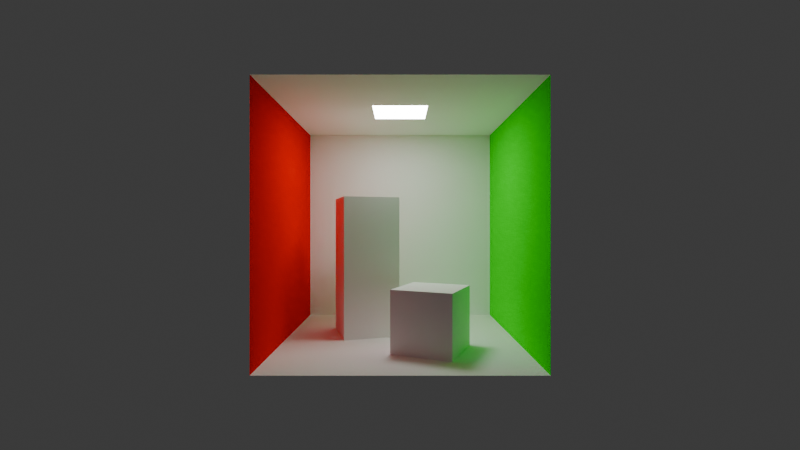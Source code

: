 # Source: my_cornell_2.blend  (saved by Blender 4.1.24; exported with 4.5.12 LTS)
import bpy
from mathutils import Matrix  # noqa: F401  (used for matrix-valued properties, if any)

bpy.ops.wm.read_factory_settings(use_empty=True)
scene = bpy.context.scene
scene.name = 'Scene'

# ---- collections
col_collection = bpy.data.collections.new('Collection'); scene.collection.children.link(col_collection)

# ---- materials (node trees are filled in below, after node groups)
mat_whitediffuse = bpy.data.materials.new('WhiteDiffuse')
mat_whitediffuse.diffuse_color = (0.7991, 0.7991, 0.7991, 1.0)
mat_whitediffuse.roughness = 0.5
mat_whitediffuse.metallic = 0.5
mat_reddiffuse = bpy.data.materials.new('RedDiffuse')
mat_reddiffuse.preview_render_type = 'CUBE'
mat_reddiffuse.diffuse_color = (1.0, 0.0, 0.0, 1.0)
mat_reddiffuse.roughness = 0.5
mat_reddiffuse.metallic = 0.5
mat_greendiffuse = bpy.data.materials.new('GreenDiffuse')
mat_greendiffuse.diffuse_color = (0.0, 1.0, 0.0, 1.0)
mat_greendiffuse.roughness = 0.5
mat_greendiffuse.metallic = 0.5
mat_light = bpy.data.materials.new('Light')
mat_light.alpha_threshold = 0.0
mat_light.use_transparent_shadow = False
mat_light.roughness = 0.5
mat_light.line_color = (0.0, 0.0, 0.0, 1.0)

# ---- material node trees
mat_whitediffuse.use_nodes = True; mat_whitediffuse.node_tree.nodes.clear()
_N = mat_whitediffuse.node_tree.nodes; _L = mat_whitediffuse.node_tree.links
n0 = _N.new('ShaderNodeOutputMaterial'); n0.name = 'Material Output'; n0.location = (214, 282)
n1 = _N.new('ShaderNodeBsdfPrincipled'); n1.name = 'Principled BSDF'; n1.location = (-80, 268)
n1.inputs[0].default_value = (1.0, 1.0, 1.0, 1.0)
n1.inputs[2].default_value = 1.0
n1.inputs[3].default_value = 1.0
n1.inputs[13].default_value = 0.0
_L.new(n1.outputs[0], n0.inputs[0])
n0.is_active_output = True
mat_reddiffuse.use_nodes = True; mat_reddiffuse.node_tree.nodes.clear()
_N = mat_reddiffuse.node_tree.nodes; _L = mat_reddiffuse.node_tree.links
n0 = _N.new('ShaderNodeOutputMaterial'); n0.name = 'Material Output'; n0.location = (304, 314)
n1 = _N.new('ShaderNodeBsdfPrincipled'); n1.name = 'Principled BSDF'; n1.location = (-167, 294)
n1.inputs[0].default_value = (1.0, 0.0, 0.0, 1.0)
n1.inputs[2].default_value = 1.0
n1.inputs[3].default_value = 1.0
n1.inputs[13].default_value = 0.0
n1.inputs[25].default_value = 1.0
_L.new(n1.outputs[0], n0.inputs[0])
n0.is_active_output = True
mat_greendiffuse.use_nodes = True; mat_greendiffuse.node_tree.nodes.clear()
_N = mat_greendiffuse.node_tree.nodes; _L = mat_greendiffuse.node_tree.links
n0 = _N.new('ShaderNodeOutputMaterial'); n0.name = 'Material Output'; n0.location = (300, 300)
n1 = _N.new('ShaderNodeBsdfPrincipled'); n1.name = 'Principled BSDF'; n1.location = (-194, 281)
n1.inputs[0].default_value = (0.0, 1.0, 0.0, 1.0)
n1.inputs[2].default_value = 1.0
n1.inputs[3].default_value = 1.0
n1.inputs[13].default_value = 0.0
n1.inputs[20].default_value = 0.0
n1.inputs[21].default_value = 1.0
n1.inputs[25].default_value = 1.0
_L.new(n1.outputs[0], n0.inputs[0])
n0.is_active_output = True
mat_light.use_nodes = True; mat_light.node_tree.nodes.clear()
_N = mat_light.node_tree.nodes; _L = mat_light.node_tree.links
n0 = _N.new('ShaderNodeOutputMaterial'); n0.name = 'Material Output'; n0.location = (300, 300)
n1 = _N.new('ShaderNodeBsdfPrincipled'); n1.name = 'Principled BSDF'; n1.location = (10, 300)
n1.inputs[0].default_value = (1.0, 1.0, 1.0, 1.0)
n1.inputs[2].default_value = 0.0
n1.inputs[3].default_value = 1.0
n1.inputs[28].default_value = 18.0
_L.new(n1.outputs[0], n0.inputs[0])
n0.is_active_output = True

# ---- world
world_world = bpy.data.worlds.new('World'); scene.world = world_world
world_world.use_nodes = True; world_world.node_tree.nodes.clear()
_N = world_world.node_tree.nodes; _L = world_world.node_tree.links
n0 = _N.new('ShaderNodeOutputWorld'); n0.name = 'World Output'; n0.location = (300, 300)
n1 = _N.new('ShaderNodeBackground'); n1.name = 'Background'; n1.location = (10, 300)
n1.inputs[0].default_value = (0.05088, 0.05088, 0.05088, 1.0)
_L.new(n1.outputs[0], n0.inputs[0])
n0.is_active_output = True
world_world.color = (0.05088, 0.05088, 0.05088)
world_world.use_sun_shadow = False
world_world.sun_shadow_jitter_overblur = 0.0

# ---- cameras
cam_camera = bpy.data.cameras.new('Camera')
cam_camera.clip_end = 100.0
cam_camera.lens = 20.0
cam_camera.ortho_scale = 7.314

# ---- meshes
me_cube = bpy.data.meshes.new('Cube')
me_cube.from_pydata([(1.0, 1.0, 1.0), (1.0, 1.0, -1.0), (1.0, -1.0, 1.0), (1.0, -1.0, -1.0), (-1.0, 1.0, 1.0), (-1.0, 1.0, -1.0), (-1.0, -1.0, 1.0), (-1.0, -1.0, -1.0)], [], [(0, 4, 6, 2), (3, 2, 6, 7), (7, 6, 4, 5), (5, 1, 3, 7), (1, 0, 2, 3), (5, 4, 0, 1)])
_uv = me_cube.uv_layers.new(name='UVMap')
_uv.uv.foreach_set('vector', [0.625, 0.5, 0.875, 0.5, 0.875, 0.75, 0.625, 0.75, 0.375, 0.75, 0.625, 0.75, 0.625, 1.0, 0.375, 1.0, 0.375, 0.0, 0.625, 0.0, 0.625, 0.25, 0.375, 0.25, 0.125, 0.5, 0.375, 0.5, 0.375, 0.75, 0.125, 0.75, 0.375, 0.5, 0.625, 0.5, 0.625, 0.75, 0.375, 0.75, 0.375, 0.25, 0.625, 0.25, 0.625, 0.5, 0.375, 0.5])
me_cube.materials.append(mat_whitediffuse)
me_cube.use_mirror_vertex_groups = False
me_cube.update()
me_cube_007 = bpy.data.meshes.new('Cube.007')
me_cube_007.from_pydata([(1.0, 1.0, 1.0), (1.0, 1.0, -1.0), (1.0, -1.0, 1.0), (1.0, -1.0, -1.0), (-1.0, 1.0, 1.0), (-1.0, 1.0, -1.0), (-1.0, -1.0, 1.0), (-1.0, -1.0, -1.0)], [], [(0, 4, 6, 2), (3, 2, 6, 7), (7, 6, 4, 5), (5, 1, 3, 7), (1, 0, 2, 3), (5, 4, 0, 1)])
_uv = me_cube_007.uv_layers.new(name='UVMap')
_uv.uv.foreach_set('vector', [0.625, 0.5, 0.875, 0.5, 0.875, 0.75, 0.625, 0.75, 0.375, 0.75, 0.625, 0.75, 0.625, 1.0, 0.375, 1.0, 0.375, 0.0, 0.625, 0.0, 0.625, 0.25, 0.375, 0.25, 0.125, 0.5, 0.375, 0.5, 0.375, 0.75, 0.125, 0.75, 0.375, 0.5, 0.625, 0.5, 0.625, 0.75, 0.375, 0.75, 0.375, 0.25, 0.625, 0.25, 0.625, 0.5, 0.375, 0.5])
me_cube_007.materials.append(mat_whitediffuse)
me_cube_007.use_mirror_vertex_groups = False
me_cube_007.update()
me_plane = bpy.data.meshes.new('Plane')
me_plane.from_pydata([(-1.0, -1.0, 0.0), (1.0, -1.0, 0.0), (-1.0, 1.0, 0.0), (1.0, 1.0, 0.0)], [], [(0, 1, 3, 2)])
_uv = me_plane.uv_layers.new(name='UVMap')
_uv.uv.foreach_set('vector', [0.0, 0.0, 1.0, 0.0, 1.0, 1.0, 0.0, 1.0])
me_plane.materials.append(mat_reddiffuse)
me_plane.update()
me_plane_001 = bpy.data.meshes.new('Plane.001')
me_plane_001.from_pydata([(-1.0, -1.0, 0.0), (1.0, -1.0, 0.0), (-1.0, 1.0, 0.0), (1.0, 1.0, 0.0)], [], [(0, 1, 3, 2)])
_uv = me_plane_001.uv_layers.new(name='UVMap')
_uv.uv.foreach_set('vector', [0.0, 0.0, 1.0, 0.0, 1.0, 1.0, 0.0, 1.0])
me_plane_001.materials.append(mat_greendiffuse)
me_plane_001.update()
me_plane_002 = bpy.data.meshes.new('Plane.002')
me_plane_002.from_pydata([(-1.0, -1.0, 0.0), (1.0, -1.0, 0.0), (-1.0, 1.0, 0.0), (1.0, 1.0, 0.0)], [], [(0, 1, 3, 2)])
_uv = me_plane_002.uv_layers.new(name='UVMap')
_uv.uv.foreach_set('vector', [0.0, 0.0, 1.0, 0.0, 1.0, 1.0, 0.0, 1.0])
me_plane_002.materials.append(mat_whitediffuse)
me_plane_002.update()
me_plane_003 = bpy.data.meshes.new('Plane.003')
me_plane_003.from_pydata([(-1.0, -1.0, 0.0), (1.0, -1.0, 0.0), (-1.0, 1.0, 0.0), (1.0, 1.0, 0.0)], [], [(0, 1, 3, 2)])
_uv = me_plane_003.uv_layers.new(name='UVMap')
_uv.uv.foreach_set('vector', [0.0, 0.0, 1.0, 0.0, 1.0, 1.0, 0.0, 1.0])
me_plane_003.materials.append(mat_whitediffuse)
me_plane_003.update()
me_plane_004 = bpy.data.meshes.new('Plane.004')
me_plane_004.from_pydata([(-1.0, -1.0, 0.0), (1.0, -1.0, 0.0), (-1.0, 1.0, 0.0), (1.0, 1.0, 0.0), (-0.2332, 0.2332, 0.0), (-0.2332, -0.2332, 0.0), (0.2332, -0.2332, 0.0), (0.2332, 0.2332, 0.0)], [], [(5, 4, 2, 0), (6, 5, 0, 1), (7, 6, 1, 3), (4, 7, 3, 2)])
_uv = me_plane_004.uv_layers.new(name='UVMap')
_uv.uv.foreach_set('vector', [0.3834, 0.3834, 0.3834, 0.6166, 0.0, 1.0, 0.0, 0.0, 0.6166, 0.3834, 0.3834, 0.3834, 0.0, 0.0, 1.0, 0.0, 0.6166, 0.6166, 0.6166, 0.3834, 1.0, 0.0, 1.0, 1.0, 0.3834, 0.6166, 0.6166, 0.6166, 1.0, 1.0, 0.0, 1.0])
me_plane_004.materials.append(mat_whitediffuse)
me_plane_004.update()
me_plane_005 = bpy.data.meshes.new('Plane.005')
me_plane_005.from_pydata([(-0.2332, 0.2332, 0.0), (-0.2332, -0.2332, 0.0), (0.2332, -0.2332, 0.0), (0.2332, 0.2332, 0.0)], [], [(1, 2, 3, 0)])
_uv = me_plane_005.uv_layers.new(name='UVMap')
_uv.uv.foreach_set('vector', [0.3834, 0.3834, 0.6166, 0.3834, 0.6166, 0.6166, 0.3834, 0.6166])
me_plane_005.materials.append(mat_light)
me_plane_005.update()

# ---- objects
ob_cube = bpy.data.objects.new('Cube', me_cube)
ob_camera = bpy.data.objects.new('Camera', cam_camera)
ob_prism = bpy.data.objects.new('Prism', me_cube_007)
ob_leftwall = bpy.data.objects.new('LeftWall', me_plane)
ob_rightwall = bpy.data.objects.new('RightWall', me_plane_001)
ob_floor = bpy.data.objects.new('Floor', me_plane_002)
ob_backwall = bpy.data.objects.new('BackWall', me_plane_003)
ob_ceiling = bpy.data.objects.new('Ceiling', me_plane_004)
ob_light = bpy.data.objects.new('Light', me_plane_005)

# ---- transforms, parenting, visibility, modifiers, constraints
ob_cube.location = (1.531, 1.005, 1.0)
ob_cube.rotation_euler = (0.0, -0.0, -0.4079)
ob_cube.lock_rotations_4d = False
ob_cube.empty_display_type = 'ARROWS'
ob_cube.lineart.crease_threshold = 0.0
ob_camera.location = (15.81, 0.0, 4.0)
ob_camera.rotation_euler = (1.571, 0.0, 1.571)
ob_camera.lock_rotations_4d = False
ob_camera.empty_display_type = 'ARROWS'
ob_camera.color = (0.0, 0.0, 0.0, 0.0)
ob_camera.display_type = 'WIRE'
ob_camera.lineart.crease_threshold = 0.0
ob_prism.location = (-0.8275, -1.266, 2.5)
ob_prism.rotation_euler = (0.0, -0.0, 4.999)
ob_prism.scale = (1.0, 1.0, 2.5)
ob_prism.lock_rotations_4d = False
ob_prism.empty_display_type = 'ARROWS'
ob_prism.lineart.crease_threshold = 0.0
ob_leftwall.location = (0.0, -4.0, 4.0)
ob_leftwall.rotation_euler = (-1.571, -0.0, 0.0)
ob_leftwall.scale = (4.0, 4.0, 4.0)
ob_rightwall.location = (0.0, 4.0, 4.0)
ob_rightwall.rotation_euler = (1.571, -0.0, 0.0)
ob_rightwall.scale = (4.0, 4.0, 4.0)
ob_floor.location = (0.0, 0.0, 0.0)
ob_floor.rotation_euler = (0.0, 0.0, 1.571)
ob_floor.scale = (4.0, 4.0, 4.0)
ob_backwall.location = (-4.0, 0.0, 4.0)
ob_backwall.rotation_euler = (-1.571, 0.0, -1.571)
ob_backwall.scale = (4.0, 4.0, 4.0)
ob_ceiling.location = (0.0, 0.0, 8.0)
ob_ceiling.rotation_euler = (0.0, 3.142, 1.571)
ob_ceiling.scale = (4.0, 4.0, 4.0)
ob_light.location = (0.0, 0.0, 8.0)
ob_light.rotation_euler = (0.0, 3.142, 1.571)
ob_light.scale = (4.0, 4.0, 4.0)

# ---- collection membership
col_collection.objects.link(ob_cube)
col_collection.objects.link(ob_camera)
col_collection.objects.link(ob_prism)
col_collection.objects.link(ob_leftwall)
col_collection.objects.link(ob_rightwall)
col_collection.objects.link(ob_floor)
col_collection.objects.link(ob_backwall)
col_collection.objects.link(ob_ceiling)
col_collection.objects.link(ob_light)

# ---- scene / render settings (as saved in the file)
scene.camera = ob_camera
scene.frame_start = 1; scene.frame_end = 250; scene.frame_set(4)
scene.render.engine = 'CYCLES'
scene.cycles.shading_system = True
scene.cycles.use_denoising = False
scene.cycles.samples = 50
scene.cycles.sampling_pattern = 'TABULATED_SOBOL'
scene.cycles.max_bounces = 5
scene.cycles.diffuse_bounces = 5
scene.cycles.glossy_bounces = 0
scene.cycles.transmission_bounces = 0
scene.eevee.ray_tracing_options.trace_max_roughness = 0.0
bpy.context.view_layer.update()
